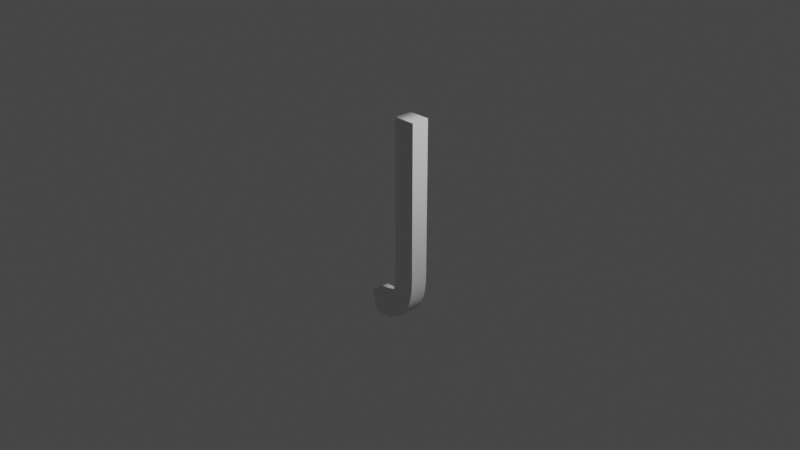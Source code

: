 # Source: Ju.blend  (saved by Blender 2.90.8; exported with 4.5.12 LTS)
import bpy
from mathutils import Matrix  # noqa: F401  (used for matrix-valued properties, if any)

bpy.ops.wm.read_factory_settings(use_empty=True)
scene = bpy.context.scene
scene.name = 'Scene'

# ---- collections
col_collection = bpy.data.collections.new('Collection'); scene.collection.children.link(col_collection)

# ---- world
world_world = bpy.data.worlds.new('World'); scene.world = world_world
world_world.use_nodes = True; world_world.node_tree.nodes.clear()
_N = world_world.node_tree.nodes; _L = world_world.node_tree.links
n0 = _N.new('ShaderNodeOutputWorld'); n0.name = 'World Output'; n0.location = (300, 300)
n1 = _N.new('ShaderNodeBackground'); n1.name = 'Background'; n1.location = (10, 300)
n1.inputs[0].default_value = (0.05088, 0.05088, 0.05088, 1.0)
_L.new(n1.outputs[0], n0.inputs[0])
n0.is_active_output = True
world_world.color = (0.05088, 0.05088, 0.05088)
world_world.use_sun_shadow = False
world_world.sun_shadow_jitter_overblur = 0.0

# ---- cameras
cam_camera = bpy.data.cameras.new('Camera')
cam_camera.clip_end = 100.0
cam_camera.ortho_scale = 7.314

# ---- lights
light_light = bpy.data.lights.new('Light', 'POINT')
light_light.transmission_factor = 0.0
light_light.energy = 1000.0
light_light.shadow_soft_size = 0.1
light_light.shadow_maximum_resolution = 0.006
light_light.use_absolute_resolution = True

# ---- curves / text
txt_text = bpy.data.curves.new('Text', 'FONT')
txt_text.dimensions = '2D'
txt_text.body = 'J'
txt_text.use_path_clamp = True
txt_text.extrude = 0.1
txt_text.size = 2.5
txt_text.offset_x = -0.14
txt_text.offset_y = -0.565

# ---- objects
ob_light = bpy.data.objects.new('Light', light_light)
ob_camera = bpy.data.objects.new('Camera', cam_camera)
ob_ju = bpy.data.objects.new('Ju', txt_text)

# ---- transforms, parenting, visibility, modifiers, constraints
ob_light.location = (4.076, 1.005, 5.904)
ob_light.rotation_euler = (0.6503, 0.05522, 1.866)
ob_light.lock_rotations_4d = False
ob_light.empty_display_type = 'ARROWS'
ob_light.color = (0.0, 0.0, 0.0, 0.0)
ob_light.lineart.crease_threshold = 0.0
ob_camera.location = (7.359, -6.926, 4.958)
ob_camera.rotation_euler = (1.109, 0.0, 0.8149)
ob_camera.lock_rotations_4d = False
ob_camera.empty_display_type = 'ARROWS'
ob_camera.color = (0.0, 0.0, 0.0, 0.0)
ob_camera.display_type = 'WIRE'
ob_camera.lineart.crease_threshold = 0.0
ob_ju.location = (0.0, 0.0, 0.0)
ob_ju.rotation_euler = (1.571, -0.0, 0.0)
ob_ju.lineart.crease_threshold = 0.0

# ---- collection membership
col_collection.objects.link(ob_light)
col_collection.objects.link(ob_camera)
col_collection.objects.link(ob_ju)

# ---- scene / render settings (as saved in the file)
scene.camera = ob_camera
scene.frame_start = 1; scene.frame_end = 250; scene.frame_set(1)
scene.render.engine = 'BLENDER_EEVEE_NEXT'
scene.cycles.use_denoising = False
scene.cycles.samples = 128
scene.cycles.sampling_pattern = 'TABULATED_SOBOL'
scene.cycles.use_adaptive_sampling = False
scene.cycles.use_light_tree = False
scene.view_settings.view_transform = 'Filmic'
bpy.context.view_layer.update()
